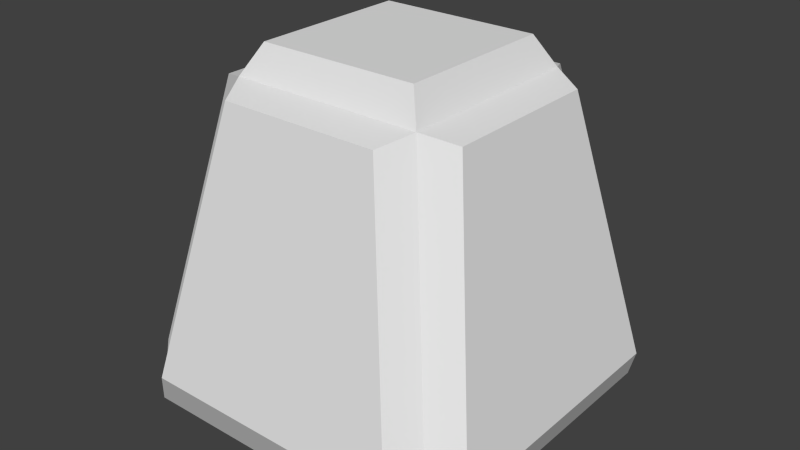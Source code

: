 # Source: flag.blend  (saved by Blender 2.69.0; exported with 4.5.12 LTS)
import bpy
from mathutils import Matrix  # noqa: F401  (used for matrix-valued properties, if any)

bpy.ops.wm.read_factory_settings(use_empty=True)
scene = bpy.context.scene
scene.name = 'Scene'

# ---- collections
col_collection_1 = bpy.data.collections.new('Collection 1'); scene.collection.children.link(col_collection_1)

# ---- world
world_world = bpy.data.worlds.new('World'); scene.world = world_world
world_world.color = (0.05088, 0.05088, 0.05088)
world_world.use_sun_shadow = False
world_world.sun_shadow_jitter_overblur = 0.0
world_world.cycles.sampling_method = 'MANUAL'
world_world.cycles.sample_map_resolution = 256

# ---- meshes
me_cube = bpy.data.meshes.new('Cube')
me_cube.from_pydata([(-1.0, 2.265e-07, 1.0), (-1.0, -2.265e-07, -1.0), (1.0, -2.265e-07, -1.0), (1.0, 2.265e-07, 1.0), (-0.5949, 2.0, 0.5949), (-0.5949, 2.0, -0.5949), (0.5949, 2.0, -0.5949), (0.5949, 2.0, 0.5949), (-0.7859, 1.946, 0.4953), (-0.7859, 1.946, -0.4953), (-1.123, 0.2811, -0.8326), (-1.123, 0.2811, 0.8326), (-0.4953, 1.946, -0.7859), (0.4953, 1.946, -0.7859), (0.8326, 0.2811, -1.123), (-0.8326, 0.2811, -1.123), (0.7859, 1.946, -0.4953), (0.7859, 1.946, 0.4953), (1.123, 0.2811, 0.8326), (1.123, 0.2811, -0.8326), (0.4953, 1.946, 0.7859), (-0.4953, 1.946, 0.7859), (-0.8326, 0.2811, 1.123), (0.8326, 0.2811, 1.123), (0.4953, 2.184, 0.4953), (0.4953, 2.184, -0.4953), (-0.4953, 2.184, -0.4953), (-0.4953, 2.184, 0.4953)], [], [(0, 1, 2, 3), (8, 9, 10, 11), (5, 9, 8, 4), (1, 10, 9, 5), (0, 11, 10, 1), (4, 8, 11, 0), (12, 13, 14, 15), (6, 13, 12, 5), (2, 14, 13, 6), (1, 15, 14, 2), (5, 12, 15, 1), (16, 17, 18, 19), (7, 17, 16, 6), (3, 18, 17, 7), (2, 19, 18, 3), (6, 16, 19, 2), (20, 21, 22, 23), (4, 21, 20, 7), (0, 22, 21, 4), (3, 23, 22, 0), (7, 20, 23, 3), (24, 25, 26, 27), (6, 25, 24, 7), (5, 26, 25, 6), (4, 27, 26, 5), (7, 24, 27, 4)])
_uv = me_cube.uv_layers.new(name='UVMap')
_uv.uv.foreach_set('vector', [0.3952, 0.3952, 6.61e-05, 0.3952, 6.61e-05, 4.762e-05, 0.3952, 4.762e-05, 0.6446, 0.4458, 0.9098, 0.4458, 1.0, 7.069e-05, 0.5543, 7.069e-05, 0.227, 0.773, 0.1836, 0.7416, 0.1836, 0.6727, 0.227, 0.6413, 5.632e-06, 1.0, 0.04552, 0.8905, 0.1836, 0.7416, 0.227, 0.773, 5.632e-06, 0.4143, 0.04552, 0.5238, 0.04552, 0.8905, 5.632e-06, 1.0, 0.227, 0.6413, 0.1836, 0.6727, 0.04552, 0.5238, 5.632e-06, 0.4143, 0.6446, 0.4458, 0.9098, 0.4458, 1.0, 7.069e-05, 0.5543, 7.069e-05, 0.3588, 0.773, 0.3273, 0.8164, 0.2585, 0.8164, 0.227, 0.773, 0.5858, 1.0, 0.4763, 0.9545, 0.3273, 0.8164, 0.3588, 0.773, 5.632e-06, 1.0, 0.1095, 0.9545, 0.4763, 0.9545, 0.5858, 1.0, 0.227, 0.773, 0.2585, 0.8164, 0.1095, 0.9545, 5.632e-06, 1.0, 0.9098, 0.4458, 0.6446, 0.4458, 0.5543, 7.069e-05, 1.0, 7.069e-05, 0.3588, 0.6413, 0.4021, 0.6727, 0.4021, 0.7416, 0.3588, 0.773, 0.5858, 0.4143, 0.5402, 0.5238, 0.4021, 0.6727, 0.3588, 0.6413, 0.5858, 1.0, 0.5402, 0.8905, 0.5402, 0.5238, 0.5858, 0.4143, 0.3588, 0.773, 0.4021, 0.7416, 0.5402, 0.8905, 0.5858, 1.0, 0.9098, 0.4458, 0.6446, 0.4458, 0.5543, 7.069e-05, 1.0, 7.069e-05, 0.227, 0.6413, 0.2585, 0.5979, 0.3273, 0.5979, 0.3588, 0.6413, 5.632e-06, 0.4143, 0.1095, 0.4598, 0.2585, 0.5979, 0.227, 0.6413, 0.5858, 0.4143, 0.4763, 0.4598, 0.1095, 0.4598, 5.632e-06, 0.4143, 0.3588, 0.6413, 0.3273, 0.5979, 0.4763, 0.4598, 0.5858, 0.4143, 0.3952, 4.762e-05, 0.3952, 0.3952, 6.61e-05, 0.3952, 6.61e-05, 4.762e-05, 0.3588, 0.773, 0.3353, 0.7495, 0.3353, 0.6647, 0.3588, 0.6413, 0.227, 0.773, 0.2505, 0.7495, 0.3353, 0.7495, 0.3588, 0.773, 0.227, 0.6413, 0.2505, 0.6647, 0.2505, 0.7495, 0.227, 0.773, 0.3588, 0.6413, 0.3353, 0.6647, 0.2505, 0.6647, 0.227, 0.6413])
me_cube.use_remesh_preserve_volume = False
me_cube.use_remesh_preserve_attributes = False
me_cube.use_mirror_vertex_groups = False
me_cube.update()

# ---- objects
ob_cube = bpy.data.objects.new('Cube', me_cube)

# ---- transforms, parenting, visibility, modifiers, constraints
ob_cube.location = (0.0, 0.0, 0.0)
ob_cube.rotation_euler = (1.571, 0.0, 0.0)
ob_cube.lineart.crease_threshold = 0.0

# ---- collection membership
col_collection_1.objects.link(ob_cube)

# ---- scene / render settings (as saved in the file)
scene.frame_start = 1; scene.frame_end = 250; scene.frame_set(1)
scene.render.engine = 'BLENDER_EEVEE_NEXT'
scene.render.image_settings.compression = 90
scene.render.resolution_percentage = 50
scene.render.dither_intensity = 0.0
scene.cycles.use_denoising = False
scene.cycles.samples = 10
scene.cycles.sampling_pattern = 'TABULATED_SOBOL'
scene.cycles.light_sampling_threshold = 0.0
scene.cycles.use_adaptive_sampling = False
scene.cycles.use_light_tree = False
scene.cycles.blur_glossy = 0.0
scene.cycles.volume_bounces = 1
scene.cycles.pixel_filter_type = 'GAUSSIAN'
scene.cycles.sample_clamp_indirect = 0.0
scene.view_settings.view_transform = 'Standard'
bpy.context.view_layer.update()

# ---- added for rendering (the .blend has no active camera and no usable light): camera, sun
cam_auto = bpy.data.cameras.new('AutoCamera')
cam_auto.lens = 50.0
cam_auto.sensor_width = 36.0
cam_auto.clip_end = 1000.0
ob_auto_camera = bpy.data.objects.new('AutoCamera', cam_auto)
scene.collection.objects.link(ob_auto_camera)
ob_auto_camera.location = (3.56694, -4.28032, 3.94553)
ob_auto_camera.rotation_euler = (1.09748, -7.21219e-08, 0.694738)
scene.camera = ob_auto_camera
light_auto_sun = bpy.data.lights.new('AutoSun', 'SUN')
light_auto_sun.energy = 3.0
light_auto_sun.angle = 0.0523599
ob_auto_sun = bpy.data.objects.new('AutoSun', light_auto_sun)
scene.collection.objects.link(ob_auto_sun)
ob_auto_sun.rotation_euler = (0.872665, 0.174533, 0.523599)
bpy.context.view_layer.update()
